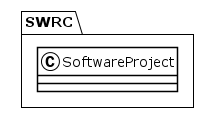

The diagram above was rendered by PlantUML. Its source (embedded in the PNG):
@startuml
!theme plain
package SWRC {
class SoftwareProject {
}
}
@enduml